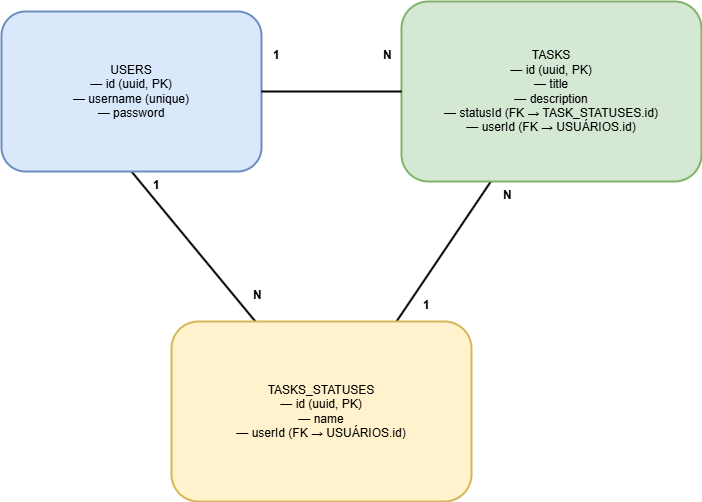

The diagram above was exported from draw.io. Its source (the exported page's mxGraphModel, read from the mxfile embedded in the PNG):
<mxGraphModel dx="1155" dy="825" grid="1" gridSize="10" guides="1" tooltips="1" connect="1" arrows="1" fold="1" page="1" pageScale="1" pageWidth="1100" pageHeight="850" math="0" shadow="0">
  <root>
    <mxCell id="0" />
    <mxCell id="1" parent="0" />
    <mxCell id="3" style="edgeStyle=none;html=1;entryX=0.5;entryY=0;entryDx=0;entryDy=0;strokeColor=default;endArrow=none;endFill=0;strokeWidth=2;" parent="1" edge="1">
      <mxGeometry relative="1" as="geometry">
        <mxPoint x="249.99695652173898" y="320" as="sourcePoint" />
        <mxPoint x="373.90999999999997" y="470" as="targetPoint" />
      </mxGeometry>
    </mxCell>
    <mxCell id="users" value="USERS&lt;br&gt;— id (uuid, PK)&lt;br&gt;— username (unique)&lt;br&gt;— password" style="rounded=1;whiteSpace=wrap;html=1;strokeWidth=2;fillColor=#dae8fc;strokeColor=#6c8ebf;" parent="1" vertex="1">
      <mxGeometry x="120" y="160" width="260" height="160" as="geometry" />
    </mxCell>
    <mxCell id="7" style="edgeStyle=none;html=1;entryX=0.75;entryY=0;entryDx=0;entryDy=0;strokeWidth=2;endArrow=none;endFill=0;" parent="1" source="tasks" target="2" edge="1">
      <mxGeometry relative="1" as="geometry" />
    </mxCell>
    <mxCell id="tasks" value="TASKS&lt;br&gt;— id (uuid, PK)&lt;br&gt;— title&lt;div&gt;&lt;span style=&quot;color: rgb(0, 0, 0);&quot;&gt;— description&lt;/span&gt;&lt;font color=&quot;#000000&quot;&gt;&lt;br&gt;&lt;/font&gt;— statusId (FK&amp;nbsp;&lt;span style=&quot;color: rgb(0, 0, 0);&quot;&gt;→ TASK_STATUSES.id&lt;/span&gt;)&lt;div&gt;&lt;span style=&quot;color: rgb(0, 0, 0);&quot;&gt;— userId (FK → USUÁRIOS.id)&lt;/span&gt;&lt;br&gt;&lt;/div&gt;&lt;/div&gt;" style="rounded=1;whiteSpace=wrap;html=1;strokeWidth=2;fillColor=#d5e8d4;strokeColor=#82b366;" parent="1" vertex="1">
      <mxGeometry x="520" y="150" width="300" height="180" as="geometry" />
    </mxCell>
    <mxCell id="rel" value="" style="endArrow=none;strokeWidth=2;" parent="1" source="users" target="tasks" edge="1">
      <mxGeometry relative="1" as="geometry" />
    </mxCell>
    <mxCell id="label1" value="1" style="text;html=1;strokeColor=none;fillColor=none;fontStyle=1;" parent="1" vertex="1">
      <mxGeometry x="390" y="190" width="20" height="20" as="geometry" />
    </mxCell>
    <mxCell id="labelN" value="N" style="text;html=1;strokeColor=none;fillColor=none;fontStyle=1;" parent="1" vertex="1">
      <mxGeometry x="500" y="190" width="20" height="20" as="geometry" />
    </mxCell>
    <mxCell id="2" value="TASKS_STATUSES&lt;br&gt;— id (uuid, PK)&lt;br&gt;— name&lt;div&gt;&lt;div&gt;&lt;span style=&quot;color: rgb(0, 0, 0);&quot;&gt;— userId (FK → USUÁRIOS.id)&lt;/span&gt;&lt;br&gt;&lt;/div&gt;&lt;/div&gt;" style="rounded=1;whiteSpace=wrap;html=1;strokeWidth=2;fillColor=#fff2cc;strokeColor=#d6b656;" parent="1" vertex="1">
      <mxGeometry x="290" y="470" width="300" height="180" as="geometry" />
    </mxCell>
    <mxCell id="4" value="1" style="text;html=1;strokeColor=none;fillColor=none;fontStyle=1;" parent="1" vertex="1">
      <mxGeometry x="270" y="320" width="20" height="20" as="geometry" />
    </mxCell>
    <mxCell id="5" value="N" style="text;html=1;strokeColor=none;fillColor=none;fontStyle=1;" parent="1" vertex="1">
      <mxGeometry x="370" y="430" width="20" height="20" as="geometry" />
    </mxCell>
    <mxCell id="8" value="N" style="text;html=1;strokeColor=none;fillColor=none;fontStyle=1;" parent="1" vertex="1">
      <mxGeometry x="620" y="330" width="20" height="20" as="geometry" />
    </mxCell>
    <mxCell id="9" value="1" style="text;html=1;strokeColor=none;fillColor=none;fontStyle=1;" parent="1" vertex="1">
      <mxGeometry x="540" y="440" width="20" height="20" as="geometry" />
    </mxCell>
  </root>
</mxGraphModel>